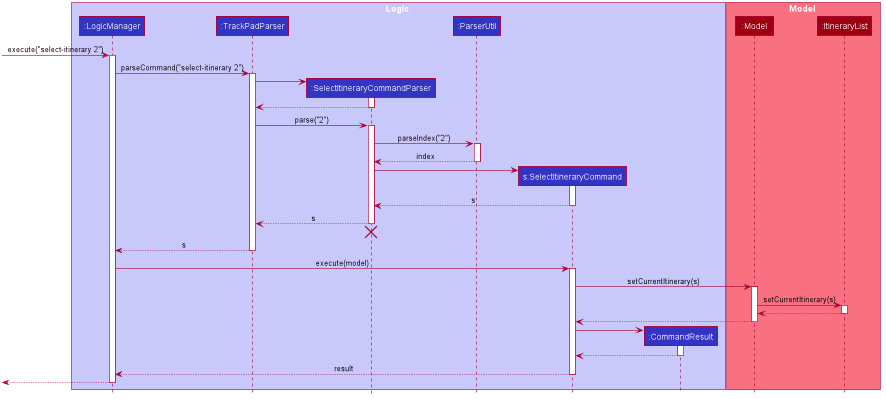

The diagram above was rendered by PlantUML. Its source (embedded in the PNG):
@startuml








skinparam BackgroundColor #FFFFFFF

skinparam Shadowing false

skinparam Class {
    FontColor #FFFFFF
    BorderThickness 1
    BorderColor #FFFFFF
    StereotypeFontColor #FFFFFF
    FontName Arial
}

skinparam Actor {
    BorderColor #000000
    Color #000000
    FontName Arial
}

skinparam Sequence {
    MessageAlign center
    BoxFontSize 15
    BoxPadding 0
    BoxFontColor #FFFFFF
    FontName Arial
}

skinparam Participant {
    FontColor #FFFFFFF
    Padding 20
}

skinparam MinClassWidth 50
skinparam ParticipantPadding 10
skinparam Shadowing false
skinparam DefaultTextAlignment center
skinparam packageStyle Rectangle

hide footbox
hide members
hide circle

box Logic #C8C8FA
participant ":LogicManager" as LogicManager #3333C4
participant ":TrackPadParser" as TrackPadParser #3333C4
participant ":SelectItineraryCommandParser" as SelectItineraryCommandParser #3333C4
participant ":ParserUtil" as ParserUtil #3333C4
participant "s:SelectItineraryCommand" as SelectItineraryCommand #3333C4
participant ":CommandResult" as CommandResult #3333C4
end box

box Model #F97181
participant ":Model" as Model #9D0012
participant ":ItineraryList" as ItineraryList #9D0012
end box

[-> LogicManager : execute("select-itinerary 2")
activate LogicManager

LogicManager -> TrackPadParser : parseCommand("select-itinerary 2")
activate TrackPadParser

create SelectItineraryCommandParser
TrackPadParser -> SelectItineraryCommandParser
activate SelectItineraryCommandParser

SelectItineraryCommandParser --> TrackPadParser
deactivate SelectItineraryCommandParser

TrackPadParser -> SelectItineraryCommandParser : parse("2")
activate SelectItineraryCommandParser

SelectItineraryCommandParser -> ParserUtil : parseIndex("2")
activate ParserUtil

ParserUtil --> SelectItineraryCommandParser : index
deactivate ParserUtil

create SelectItineraryCommand
SelectItineraryCommandParser -> SelectItineraryCommand
activate SelectItineraryCommand

SelectItineraryCommand --> SelectItineraryCommandParser : s
deactivate SelectItineraryCommand

SelectItineraryCommandParser --> TrackPadParser : s
deactivate SelectItineraryCommandParser
SelectItineraryCommandParser -[hidden]-> TrackPadParser
destroy SelectItineraryCommandParser

TrackPadParser --> LogicManager : s
deactivate TrackPadParser

LogicManager -> SelectItineraryCommand : execute(model)
activate SelectItineraryCommand

SelectItineraryCommand -> Model : setCurrentItinerary(s)
activate Model

Model -> ItineraryList : setCurrentItinerary(s)
activate ItineraryList

ItineraryList --> Model
deactivate ItineraryList

Model --> SelectItineraryCommand
deactivate Model

create CommandResult
SelectItineraryCommand -> CommandResult
activate CommandResult

CommandResult --> SelectItineraryCommand
deactivate CommandResult

SelectItineraryCommand --> LogicManager : result
deactivate SelectItineraryCommand

[<--LogicManager
deactivate LogicManager
@enduml